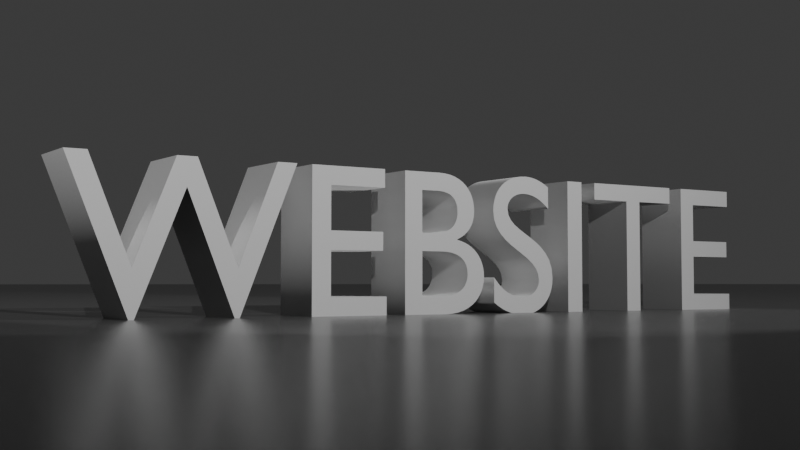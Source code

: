 # Source: 3Dtext.blend  (saved by Blender 5.0.119; exported with 4.5.12 LTS)
import bpy
from mathutils import Matrix  # noqa: F401  (used for matrix-valued properties, if any)

bpy.ops.wm.read_factory_settings(use_empty=True)
scene = bpy.context.scene
scene.name = 'Scene'

# ---- collections
col_collection = bpy.data.collections.new('Collection'); scene.collection.children.link(col_collection)

# ---- materials (node trees are filled in below, after node groups)
mat_material_001 = bpy.data.materials.new('Material.001')
mat_material_001.use_backface_culling = True
mat_material_001.use_backface_culling_shadow = True
mat_material_001.preview_render_type = 'CUBE'
mat_material_002 = bpy.data.materials.new('Material.002')

# ---- material node trees
mat_material_001.use_nodes = True; mat_material_001.node_tree.nodes.clear()
_N = mat_material_001.node_tree.nodes; _L = mat_material_001.node_tree.links
n0 = _N.new('ShaderNodeBsdfPrincipled'); n0.name = 'Principled BSDF'; n0.location = (-200, 100)
n0.inputs[0].default_value = (1.0, 1.0, 1.0, 1.0)
n0.inputs[1].default_value = 1.0
n0.inputs[2].default_value = 0.75
n0.inputs[24].default_value = 1.0
n1 = _N.new('ShaderNodeOutputMaterial'); n1.name = 'Material Output'; n1.location = (200, 100)
_L.new(n0.outputs[0], n1.inputs[0])
n1.is_active_output = True
mat_material_002.use_nodes = True; mat_material_002.node_tree.nodes.clear()
_N = mat_material_002.node_tree.nodes; _L = mat_material_002.node_tree.links
n0 = _N.new('ShaderNodeBsdfPrincipled'); n0.name = 'Principled BSDF'; n0.location = (-200, 100)
n0.inputs[0].default_value = (0.05088, 0.05088, 0.05088, 1.0)
n0.inputs[1].default_value = 0.75
n0.inputs[2].default_value = 0.25
n0.inputs[24].default_value = 0.1
n1 = _N.new('ShaderNodeOutputMaterial'); n1.name = 'Material Output'; n1.location = (200, 100)
_L.new(n0.outputs[0], n1.inputs[0])
n1.is_active_output = True

# ---- world
world_world = bpy.data.worlds.new('World'); scene.world = world_world
world_world.use_nodes = True; world_world.node_tree.nodes.clear()
_N = world_world.node_tree.nodes; _L = world_world.node_tree.links
n0 = _N.new('ShaderNodeOutputWorld'); n0.name = 'World Output'; n0.location = (200, 100)
n1 = _N.new('ShaderNodeBackground'); n1.name = 'Background'; n1.location = (-200, 100)
n1.inputs[0].default_value = (0.05088, 0.05088, 0.05088, 1.0)
_L.new(n1.outputs[0], n0.inputs[0])
n0.is_active_output = True
world_world.color = (0.05088, 0.05088, 0.05088)
world_world.sun_shadow_jitter_overblur = 0.0

# ---- cameras
cam_camera_001 = bpy.data.cameras.new('Camera.001')

# ---- lights
light_spot = bpy.data.lights.new('Spot', 'SPOT')
light_spot.exposure = 2.0
light_spot.energy = 50.0
light_spot.spot_size = 1.047
light_spot_001 = bpy.data.lights.new('Spot.001', 'SPOT')
light_spot_001.exposure = 2.0
light_spot_001.energy = 50.0
light_spot_001.spot_size = 1.047

# ---- meshes
me_plane_001 = bpy.data.meshes.new('Plane.001')
me_plane_001.from_pydata([(-128.0, -128.0, 0.0), (128.0, -128.0, 0.0), (-128.0, 128.0, 0.0), (128.0, 128.0, 0.0)], [], [(0, 1, 3, 2)])
_uv = me_plane_001.uv_layers.new(name='UVMap')
_uv.uv.foreach_set('vector', [0.0, 0.0, 1.0, 0.0, 1.0, 1.0, 0.0, 1.0])
me_plane_001.materials.append(mat_material_002)
me_plane_001.update()

# ---- curves / text
txt_text = bpy.data.curves.new('Text', 'FONT')
txt_text.dimensions = '2D'
txt_text.body = 'WEBSITE'
txt_text.materials.append(mat_material_001)
txt_text.bevel_profile.use_clip = True
txt_text.bevel_resolution = 3
txt_text.extrude = 0.15
txt_text.align_x = 'CENTER'
txt_text.align_y = 'BOTTOM_BASELINE'

# ---- objects
ob_text = bpy.data.objects.new('Text', txt_text)
ob_camera = bpy.data.objects.new('Camera', cam_camera_001)
ob_spot = bpy.data.objects.new('Spot', light_spot)
ob_spot_001 = bpy.data.objects.new('Spot.001', light_spot_001)
ob_empty = bpy.data.objects.new('Empty', None)
ob_plane = bpy.data.objects.new('Plane', me_plane_001)

# ---- transforms, parenting, visibility, modifiers, constraints
ob_text.location = (0.0, 0.0, 0.0)
ob_text.rotation_euler = (1.571, 0.0, 1.571)
ob_camera.location = (4.5, -3.25, 0.15)
ob_camera.rotation_euler = (1.623, 0.0, 0.9861)
ob_spot.location = (4.0, 2.25, 2.0)
ob_spot.rotation_euler = (-0.6109, 2.094, 0.0)
_c = ob_spot.constraints.new('TRACK_TO'); _c.name = 'Track To'
_c.target = ob_empty
ob_spot_001.location = (4.0, -2.25, 2.0)
ob_spot_001.rotation_euler = (0.6109, 2.094, 0.0)
_c = ob_spot_001.constraints.new('TRACK_TO'); _c.name = 'Track To'
_c.target = ob_empty
ob_empty.location = (0.0, 0.0, 0.8185)
ob_plane.location = (0.0, 0.0, 0.0)

# ---- collection membership
col_collection.objects.link(ob_text)
col_collection.objects.link(ob_camera)
col_collection.objects.link(ob_spot)
col_collection.objects.link(ob_spot_001)
col_collection.objects.link(ob_empty)
col_collection.objects.link(ob_plane)

# ---- scene / render settings (as saved in the file)
scene.camera = ob_camera
scene.frame_start = 1; scene.frame_end = 250; scene.frame_set(1)
scene.render.engine = 'BLENDER_EEVEE_NEXT'
scene.render.image_settings.color_depth = '16'
scene.render.image_settings.compression = 75
scene.render.resolution_x = 960
scene.render.resolution_y = 540
scene.render.use_high_quality_normals = True
scene.render.bake_bias = 0.0
scene.render.bake_samples = 0
scene.render.compositor_device = 'GPU'
scene.cycles.sampling_pattern = 'TABULATED_SOBOL'
scene.eevee.use_volume_custom_range = False
scene.eevee.fast_gi_step_count = 16
scene.eevee.fast_gi_ray_count = 8
scene.eevee.fast_gi_resolution = '1'
scene.eevee.ray_tracing_options.resolution_scale = '1'
scene.eevee.ray_tracing_options.screen_trace_thickness = 0.1
scene.eevee.ray_tracing_options.trace_max_roughness = 0.75
scene.eevee.ray_tracing_options.screen_trace_quality = 0.1
scene.eevee.use_raytracing = True
bpy.context.view_layer.update()
